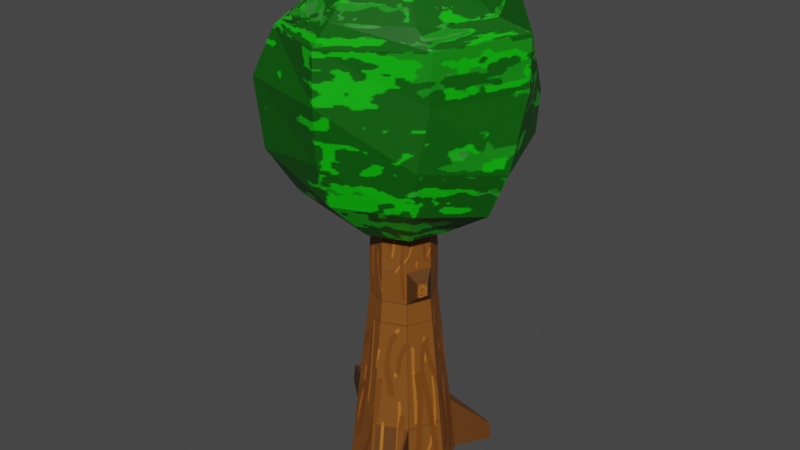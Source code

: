 # Source: tree_2.0_1_.blend  (saved by Blender 3.0.42; exported with 4.5.12 LTS)
import bpy
from mathutils import Matrix  # noqa: F401  (used for matrix-valued properties, if any)

bpy.ops.wm.read_factory_settings(use_empty=True)
scene = bpy.context.scene
scene.name = 'Scene'

# ---- collections
col_collection = bpy.data.collections.new('Collection'); scene.collection.children.link(col_collection)

# ---- images (referenced by path relative to the original .blend; pixels are not part of the script)
import os
ASSET_DIR = os.environ.get("B2B_ASSET_DIR", "")  # directory of the original .blend (textures are referenced by path, not embedded)
HERE = os.path.dirname(os.path.abspath(__file__))  # packed textures are extracted next to this script under _unpacked/

def load_image(name, relpath, width, height, colorspace="sRGB"):
    """Load a texture the original file referenced (path relative to the .blend, or extracted next to this script)."""
    p = next((c for c in (os.path.join(HERE, relpath), os.path.join(ASSET_DIR, relpath)) if relpath and os.path.exists(c)), "")
    if p:
        img = bpy.data.images.load(p, check_existing=True)
        img.name = name
    else:  # same state as the original file: an image datablock whose file is absent (Cycles renders it pink)
        img = bpy.data.images.new(name, width, height)
        img.source = "FILE"
        img.filepath = "//" + (relpath or name)
    img.colorspace_settings.name = colorspace
    return img
img_tree_2_1_png = load_image('tree 2.1.png', '_unpacked/tree_2.1.5232ba05.png', 1024, 1024, 'sRGB')
img_tree_leafs_lod_2_png = load_image('tree leafs lod 2.png', '_unpacked/tree_leafs_lod_2.230be4b8.png', 397, 372, 'sRGB')

# ---- materials (node trees are filled in below, after node groups)
mat_material_002 = bpy.data.materials.new('Material.002')
mat_material_002.use_transparent_shadow = False
mat_material_001 = bpy.data.materials.new('Material.001')
mat_material_001.use_transparent_shadow = False

# ---- material node trees
mat_material_002.use_nodes = True; mat_material_002.node_tree.nodes.clear()
_N = mat_material_002.node_tree.nodes; _L = mat_material_002.node_tree.links
n0 = _N.new('ShaderNodeBsdfPrincipled'); n0.name = 'Principled BSDF'; n0.location = (10, 300)
n0.distribution = 'GGX'
n0.subsurface_method = 'BURLEY'
n0.inputs[3].default_value = 1.45
n0.inputs[27].default_value = (0.0, 0.0, 0.0, 1.0)
n0.inputs[28].default_value = 1.0
n1 = _N.new('ShaderNodeOutputMaterial'); n1.name = 'Material Output'; n1.location = (300, 300)
n2 = _N.new('ShaderNodeTexImage'); n2.name = 'Image Texture'; n2.location = (-342, 193)
n2.image = img_tree_2_1_png
_L.new(n0.outputs[0], n1.inputs[0])
_L.new(n2.outputs[0], n0.inputs[0])
n1.is_active_output = True
mat_material_001.use_nodes = True; mat_material_001.node_tree.nodes.clear()
_N = mat_material_001.node_tree.nodes; _L = mat_material_001.node_tree.links
n0 = _N.new('ShaderNodeBsdfPrincipled'); n0.name = 'Principled BSDF'; n0.location = (10, 300)
n0.distribution = 'GGX'
n0.subsurface_method = 'BURLEY'
n0.inputs[3].default_value = 1.45
n0.inputs[27].default_value = (0.0, 0.0, 0.0, 1.0)
n0.inputs[28].default_value = 1.0
n1 = _N.new('ShaderNodeOutputMaterial'); n1.name = 'Material Output'; n1.location = (300, 300)
n2 = _N.new('ShaderNodeTexImage'); n2.name = 'Image Texture'; n2.location = (-299, 158)
n2.image = img_tree_leafs_lod_2_png
_L.new(n0.outputs[0], n1.inputs[0])
_L.new(n2.outputs[0], n0.inputs[0])
n1.is_active_output = True

# ---- world
world_world = bpy.data.worlds.new('World'); scene.world = world_world
world_world.use_nodes = True; world_world.node_tree.nodes.clear()
_N = world_world.node_tree.nodes; _L = world_world.node_tree.links
n0 = _N.new('ShaderNodeOutputWorld'); n0.name = 'World Output'; n0.location = (300, 300)
n1 = _N.new('ShaderNodeBackground'); n1.name = 'Background'; n1.location = (10, 300)
n1.inputs[0].default_value = (0.05088, 0.05088, 0.05088, 1.0)
_L.new(n1.outputs[0], n0.inputs[0])
n0.is_active_output = True
world_world.color = (0.05088, 0.05088, 0.05088)
world_world.use_sun_shadow = False
world_world.sun_shadow_jitter_overblur = 0.0

# ---- meshes
me_cylinder_001 = bpy.data.meshes.new('Cylinder.001')
me_cylinder_001.from_pydata([(-2.888e-09, 1.657, -2.973), (0.0, 1.0, 2.973), (1.171, 1.171, -2.973), (0.7071, 0.7071, 2.973), (1.657, -6.463e-08, -2.973), (1.0, -4.371e-08, 2.973), (1.171, -1.171, -2.973), (0.7071, -0.7071, 2.973), (-1.477e-07, -1.657, -2.973), (-8.742e-08, -1.0, 2.973), (-1.171, -1.171, -2.973), (-0.7071, -0.7071, 2.973), (-1.657, 2.754e-08, -2.973), (-1.0, 1.192e-08, 2.973), (-1.171, 1.171, -2.973), (-0.7071, 0.7071, 2.973), (0.7071, 0.7071, 3.994), (0.0, 1.0, 3.994), (6.937e-10, 0.9069, 6.175), (0.0, 1.0, 2.967), (0.6413, 0.6413, 6.175), (0.7071, 0.7071, 2.967), (0.9069, -4.103e-08, 6.175), (1.0, -4.371e-08, 2.967), (0.6413, -0.6413, 6.175), (0.7071, -0.7071, 2.967), (-7.859e-08, -0.9069, 6.175), (-8.742e-08, -1.0, 2.967), (-0.6413, -0.6413, 6.175), (-0.7071, -0.7071, 2.967), (-0.9069, 9.427e-09, 6.175), (-1.0, 1.192e-08, 2.967), (-0.6413, 0.6413, 6.175), (-0.7071, 0.7071, 2.967), (1.0, -4.371e-08, 3.994), (0.7071, -0.7071, 3.994), (-8.742e-08, -1.0, 3.994), (-0.7071, -0.7071, 3.994), (-1.0, 1.192e-08, 3.994), (-0.7071, 0.7071, 3.994), (1.193, -0.3707, 3.766), (1.06, -0.6903, 3.766), (1.06, -0.6903, 3.301), (1.193, -0.3707, 3.301), (-2.009e-09, 1.457, -1.162), (1.03, 1.03, -1.162), (1.457, -5.826e-08, -1.162), (1.03, -1.03, -1.162), (-1.294e-07, -1.457, -1.162), (-1.03, -1.03, -1.162), (-1.457, 2.278e-08, -1.162), (-1.03, 1.03, -1.162), (2.074, -3.376, -2.334), (2.193, -3.628, -3.156), (1.627, -3.84, -3.147), (1.576, -3.562, -2.326), (-3.708, 1.843, -2.364), (-3.78, 1.843, -3.013), (-3.606, 2.263, -3.013), (-3.555, 2.213, -2.364), (1.439, 2.401, -2.975), (1.798, 2.252, -2.975), (1.755, 2.209, -2.419), (1.439, 2.34, -2.419), (-1.079, 0.7144, 2.461), (-1.268, 0.2577, 2.461), (-1.223, 0.2577, 2.868), (-1.047, 0.6826, 2.868), (-0.76, 0.76, 2.296), (-1.075, 1.37e-08, 2.296), (-0.76, -0.76, 2.296), (-9.429e-08, -1.075, 2.296), (0.76, -0.76, 2.296), (1.075, -4.609e-08, 2.296), (0.76, 0.76, 2.296), (-3.289e-10, 1.075, 2.296), (-0.2322, 1.564, 12.63), (-0.2322, 2.902, 11.74), (-0.1276, 3.31, 10.68), (-0.1276, 3.624, 9.1), (-4.764e-08, 3.546, 7.827), (-4.764e-08, 2.653, 6.489), (-4.764e-08, 1.578, 5.333), (1.116, 1.116, 12.95), (2.061, 2.061, 12.06), (2.566, 2.195, 10.68), (2.788, 2.417, 9.1), (2.693, 2.431, 7.827), (2.061, 1.799, 6.489), (1.116, 1.116, 5.333), (1.446, -8.229e-08, 12.64), (2.784, -8.229e-08, 11.75), (3.662, 0.491, 11.3), (3.67, 0.491, 9.767), (3.503, -6.44e-09, 7.608), (2.915, -1.234e-07, 6.227), (1.578, -1.234e-07, 5.333), (0.9843, -1.116, 12.64), (1.93, -1.886, 11.66), (2.547, -2.027, 11.21), (2.463, -1.987, 9.767), (2.204, -2.172, 7.996), (1.878, -1.977, 6.615), (1.116, -1.116, 5.333), (-0.1237, -1.596, 12.58), (-0.1237, -2.758, 11.6), (0.0572, -3.541, 11.14), (0.0572, -3.592, 9.647), (-0.1831, -3.287, 7.953), (-0.1831, -2.831, 6.615), (-3.852e-08, -1.578, 5.333), (-3.025e-07, -3.874e-07, 13.26), (-1.239, -1.134, 12.58), (-1.748, -2.08, 11.55), (-2.199, -2.601, 11.09), (-2.858, -2.822, 9.647), (-2.693, -2.693, 7.564), (-2.061, -2.061, 6.227), (-1.116, -1.116, 5.333), (-1.578, -1.234e-07, 12.95), (-2.478, -1.058e-07, 11.93), (-3.371, -1.058e-07, 10.59), (-3.598, 1.707e-08, 9.011), (-3.284, 1.707e-08, 7.433), (-2.915, -1.234e-07, 6.227), (-1.578, -1.234e-07, 5.333), (-4.764e-08, -1.325e-07, 5.019), (-1.348, 1.102, 12.63), (-2.293, 2.048, 11.74), (-2.693, 2.693, 10.72), (-2.39, 2.915, 9.011), (-2.168, 2.693, 7.433), (-2.061, 2.061, 6.227), (-1.116, 1.116, 5.333)], [], [(75, 1, 3, 74), (74, 3, 5, 73), (73, 5, 7, 72), (72, 7, 9, 71), (71, 9, 11, 70), (70, 11, 13, 69), (3, 1, 15, 13, 11, 9, 7, 5), (15, 68, 64, 67), (68, 15, 1, 75), (0, 2, 4, 6, 8, 10, 12, 14), (12, 50, 56, 57), (20, 22, 34, 16), (17, 16, 21, 19), (10, 49, 50, 12), (22, 24, 35, 34), (16, 34, 23, 21), (25, 42, 41, 35), (24, 26, 36, 35), (23, 43, 42, 25), (35, 41, 40, 34), (26, 28, 37, 36), (35, 36, 27, 25), (34, 40, 43, 23), (28, 30, 38, 37), (36, 37, 29, 27), (40, 41, 42, 43), (30, 32, 39, 38), (37, 38, 31, 29), (21, 23, 25, 27, 29, 31, 33, 19), (32, 18, 17, 39), (38, 39, 33, 31), (14, 51, 44, 0), (18, 20, 16, 17), (39, 17, 19, 33), (18, 32, 30, 28, 26, 24, 22, 20), (8, 48, 49, 10), (6, 47, 52, 53), (4, 46, 47, 6), (2, 45, 46, 4), (45, 2, 61, 62), (53, 52, 55, 54), (47, 48, 55, 52), (48, 8, 54, 55), (8, 6, 53, 54), (57, 56, 59, 58), (51, 14, 58, 59), (14, 12, 57, 58), (50, 51, 59, 56), (60, 63, 62, 61), (44, 45, 62, 63), (0, 44, 63, 60), (2, 0, 60, 61), (51, 68, 75, 44), (50, 69, 68, 51), (49, 70, 69, 50), (48, 71, 70, 49), (47, 72, 71, 48), (46, 73, 72, 47), (45, 74, 73, 46), (44, 75, 74, 45), (65, 66, 67, 64), (68, 69, 65, 64), (13, 15, 67, 66), (69, 13, 66, 65), (77, 76, 83, 84), (82, 81, 88, 89), (80, 79, 86, 87), (78, 77, 84, 85), (76, 111, 83), (126, 82, 89), (81, 80, 87, 88), (79, 78, 85, 86), (87, 86, 93, 94), (85, 84, 91, 92), (83, 111, 90), (126, 89, 96), (88, 87, 94, 95), (86, 85, 92, 93), (84, 83, 90, 91), (89, 88, 95, 96), (126, 96, 103), (95, 94, 101, 102), (93, 92, 99, 100), (91, 90, 97, 98), (96, 95, 102, 103), (94, 93, 100, 101), (92, 91, 98, 99), (90, 111, 97), (100, 99, 106, 107), (98, 97, 104, 105), (103, 102, 109, 110), (101, 100, 107, 108), (99, 98, 105, 106), (97, 111, 104), (126, 103, 110), (102, 101, 108, 109), (110, 109, 117, 118), (108, 107, 115, 116), (106, 105, 113, 114), (104, 111, 112), (126, 110, 118), (109, 108, 116, 117), (107, 106, 114, 115), (105, 104, 112, 113), (114, 113, 120, 121), (112, 111, 119), (126, 118, 125), (117, 116, 123, 124), (115, 114, 121, 122), (113, 112, 119, 120), (118, 117, 124, 125), (116, 115, 122, 123), (126, 125, 133), (124, 123, 131, 132), (122, 121, 129, 130), (120, 119, 127, 128), (125, 124, 132, 133), (123, 122, 130, 131), (121, 120, 128, 129), (119, 111, 127), (128, 127, 76, 77), (133, 132, 81, 82), (131, 130, 79, 80), (129, 128, 77, 78), (127, 111, 76), (126, 133, 82), (132, 131, 80, 81), (130, 129, 78, 79)])
me_cylinder_001.polygons.foreach_set('material_index', [0, 0, 0, 0, 0, 0, 0, 0, 0, 0, 0, 0, 0, 0, 0, 0, 0, 0, 0, 0, 0, 0, 0, 0, 0, 0, 0, 0, 0, 0, 0, 0, 0, 0, 0, 0, 0, 0, 0, 0, 0, 0, 0, 0, 0, 0, 0, 0, 0, 0, 0, 0, 0, 0, 0, 0, 0, 0, 0, 0, 0, 0, 0, 0, 1, 1, 1, 1, 1, 1, 1, 1, 1, 1, 1, 1, 1, 1, 1, 1, 1, 1, 1, 1, 1, 1, 1, 1, 1, 1, 1, 1, 1, 1, 1, 1, 1, 1, 1, 1, 1, 1, 1, 1, 1, 1, 1, 1, 1, 1, 1, 1, 1, 1, 1, 1, 1, 1, 1, 1, 1, 1, 1, 1, 1, 1, 1, 1])
_uv = me_cylinder_001.uv_layers.new(name='UVMap')
_uv.uv.foreach_set('vector', [0.9982, 0.4234, 0.9982, 0.4491, 0.9419, 0.4491, 0.9419, 0.4234, 0.9419, 0.4234, 0.9419, 0.4491, 0.8855, 0.4491, 0.8855, 0.4234, 0.8855, 0.4234, 0.8855, 0.4491, 0.8292, 0.4491, 0.8292, 0.4234, 0.8292, 0.4234, 0.8292, 0.4491, 0.7728, 0.4491, 0.7728, 0.4234, 0.7728, 0.4234, 0.7728, 0.4491, 0.7165, 0.4491, 0.7165, 0.4234, 0.7165, 0.4234, 0.7165, 0.4491, 0.6602, 0.4491, 0.6602, 0.4234, 0.7366, 0.1875, 0.6602, 0.2192, 0.5837, 0.1875, 0.552, 0.111, 0.5837, 0.03454, 0.6602, 0.002857, 0.7366, 0.03454, 0.7683, 0.111, 0.6038, 0.4491, 0.6038, 0.4234, 0.6038, 0.4234, 0.6038, 0.4491, 0.6038, 0.4234, 0.6038, 0.4491, 0.5475, 0.4491, 0.5475, 0.4234, 0.8855, 0.2192, 0.962, 0.1875, 0.9937, 0.111, 0.962, 0.03454, 0.8855, 0.002857, 0.809, 0.03454, 0.7773, 0.111, 0.809, 0.1875, 0.6602, 0.2237, 0.6602, 0.2923, 0.6602, 0.2923, 0.6602, 0.2237, 0.4885, 0.7255, 0.42, 0.7255, 0.42, 0.949, 0.4885, 0.949, 0.5571, 0.949, 0.4885, 0.949, 0.4885, 0.9996, 0.5571, 0.9996, 0.7165, 0.2237, 0.7165, 0.2923, 0.6602, 0.2923, 0.6602, 0.2237, 0.42, 0.7255, 0.3515, 0.7255, 0.3515, 0.949, 0.42, 0.949, 0.4885, 0.949, 0.42, 0.949, 0.42, 0.9996, 0.4885, 0.9996, 0.3515, 0.9996, 0.3515, 0.9996, 0.3515, 0.949, 0.3515, 0.949, 0.3515, 0.7255, 0.283, 0.7255, 0.283, 0.949, 0.3515, 0.949, 0.2775, 0.5884, 0.2775, 0.5884, 0.239, 0.4954, 0.239, 0.4954, 0.3515, 0.949, 0.3515, 0.949, 0.42, 0.949, 0.42, 0.949, 0.283, 0.7255, 0.2144, 0.7255, 0.2144, 0.949, 0.283, 0.949, 0.3515, 0.949, 0.283, 0.949, 0.283, 0.9996, 0.3515, 0.9996, 0.42, 0.949, 0.42, 0.949, 0.42, 0.9996, 0.42, 0.9996, 0.2144, 0.7255, 0.1459, 0.7255, 0.1459, 0.949, 0.2144, 0.949, 0.283, 0.949, 0.2144, 0.949, 0.2144, 0.9996, 0.283, 0.9996, 0.42, 0.949, 0.3515, 0.949, 0.3515, 0.9996, 0.42, 0.9996, 0.1459, 0.7255, 0.0774, 0.7255, 0.0774, 0.949, 0.1459, 0.949, 0.2144, 0.949, 0.1459, 0.949, 0.1459, 0.9996, 0.2144, 0.9996, 0.239, 0.6815, 0.2775, 0.5884, 0.239, 0.4954, 0.1459, 0.4569, 0.05289, 0.4954, 0.01436, 0.5884, 0.05289, 0.6815, 0.1459, 0.72, 0.0774, 0.7255, 0.008876, 0.7255, 0.008876, 0.949, 0.0774, 0.949, 0.1459, 0.949, 0.0774, 0.949, 0.0774, 0.9996, 0.1459, 0.9996, 0.6038, 0.2237, 0.6038, 0.2923, 0.5475, 0.2923, 0.5475, 0.2237, 0.5571, 0.7255, 0.4885, 0.7255, 0.4885, 0.949, 0.5571, 0.949, 0.0774, 0.949, 0.008876, 0.949, 0.008876, 0.9996, 0.0774, 0.9996, 0.42, 0.72, 0.327, 0.6815, 0.2885, 0.5884, 0.327, 0.4954, 0.42, 0.4569, 0.5131, 0.4954, 0.5516, 0.5884, 0.5131, 0.6815, 0.7728, 0.2237, 0.7728, 0.2923, 0.7165, 0.2923, 0.7165, 0.2237, 0.8292, 0.2237, 0.8292, 0.2923, 0.8292, 0.2923, 0.8292, 0.2237, 0.8855, 0.2237, 0.8855, 0.2923, 0.8292, 0.2923, 0.8292, 0.2237, 0.9419, 0.2237, 0.9419, 0.2923, 0.8855, 0.2923, 0.8855, 0.2237, 0.9419, 0.2923, 0.9419, 0.2237, 0.9419, 0.2237, 0.9419, 0.2923, 0.8292, 0.2237, 0.8292, 0.2923, 0.7728, 0.2923, 0.7728, 0.2237, 0.8292, 0.2923, 0.7728, 0.2923, 0.7728, 0.2923, 0.8292, 0.2923, 0.7728, 0.2923, 0.7728, 0.2237, 0.7728, 0.2237, 0.7728, 0.2923, 0.8855, 0.002857, 0.962, 0.03454, 0.962, 0.03454, 0.8855, 0.002857, 0.6602, 0.2237, 0.6602, 0.2923, 0.6038, 0.2923, 0.6038, 0.2237, 0.6038, 0.2923, 0.6038, 0.2237, 0.6038, 0.2237, 0.6038, 0.2923, 0.809, 0.1875, 0.7773, 0.111, 0.7773, 0.111, 0.809, 0.1875, 0.6602, 0.2923, 0.6038, 0.2923, 0.6038, 0.2923, 0.6602, 0.2923, 0.9982, 0.2237, 0.9982, 0.2923, 0.9419, 0.2923, 0.9419, 0.2237, 0.9982, 0.2923, 0.9419, 0.2923, 0.9419, 0.2923, 0.9982, 0.2923, 0.5475, 0.2237, 0.5475, 0.2923, 0.5475, 0.2923, 0.5475, 0.2237, 0.962, 0.1875, 0.8855, 0.2192, 0.8855, 0.2192, 0.962, 0.1875, 0.6038, 0.2923, 0.6038, 0.4234, 0.5475, 0.4234, 0.5475, 0.2923, 0.6602, 0.2923, 0.6602, 0.4234, 0.6038, 0.4234, 0.6038, 0.2923, 0.7165, 0.2923, 0.7165, 0.4234, 0.6602, 0.4234, 0.6602, 0.2923, 0.7728, 0.2923, 0.7728, 0.4234, 0.7165, 0.4234, 0.7165, 0.2923, 0.8292, 0.2923, 0.8292, 0.4234, 0.7728, 0.4234, 0.7728, 0.2923, 0.8855, 0.2923, 0.8855, 0.4234, 0.8292, 0.4234, 0.8292, 0.2923, 0.9419, 0.2923, 0.9419, 0.4234, 0.8855, 0.4234, 0.8855, 0.2923, 0.9982, 0.2923, 0.9982, 0.4234, 0.9419, 0.4234, 0.9419, 0.2923, 0.6602, 0.4234, 0.6602, 0.4491, 0.6038, 0.4491, 0.6038, 0.4234, 0.6038, 0.4234, 0.6602, 0.4234, 0.6602, 0.4234, 0.6038, 0.4234, 0.552, 0.111, 0.5837, 0.1875, 0.5837, 0.1875, 0.552, 0.111, 0.6602, 0.4234, 0.6602, 0.4491, 0.6602, 0.4491, 0.6602, 0.4234, 0.75, 0.75, 0.75, 0.875, 0.625, 0.875, 0.625, 0.75, 0.75, 0.125, 0.75, 0.25, 0.625, 0.25, 0.625, 0.125, 0.75, 0.375, 0.75, 0.5, 0.625, 0.5, 0.625, 0.375, 0.75, 0.625, 0.75, 0.75, 0.625, 0.75, 0.625, 0.625, 0.75, 0.875, 0.6875, 1.0, 0.625, 0.875, 0.6875, 0.0, 0.75, 0.125, 0.625, 0.125, 0.75, 0.25, 0.75, 0.375, 0.625, 0.375, 0.625, 0.25, 0.75, 0.5, 0.75, 0.625, 0.625, 0.625, 0.625, 0.5, 0.625, 0.375, 0.625, 0.5, 0.5, 0.5, 0.5, 0.375, 0.625, 0.625, 0.625, 0.75, 0.5, 0.75, 0.5, 0.625, 0.625, 0.875, 0.5625, 1.0, 0.5, 0.875, 0.5625, 0.0, 0.625, 0.125, 0.5, 0.125, 0.625, 0.25, 0.625, 0.375, 0.5, 0.375, 0.5, 0.25, 0.625, 0.5, 0.625, 0.625, 0.5, 0.625, 0.5, 0.5, 0.625, 0.75, 0.625, 0.875, 0.5, 0.875, 0.5, 0.75, 0.625, 0.125, 0.625, 0.25, 0.5, 0.25, 0.5, 0.125, 0.4375, 0.0, 0.5, 0.125, 0.375, 0.125, 0.5, 0.25, 0.5, 0.375, 0.375, 0.375, 0.375, 0.25, 0.5, 0.5, 0.5, 0.625, 0.375, 0.625, 0.375, 0.5, 0.5, 0.75, 0.5, 0.875, 0.375, 0.875, 0.375, 0.75, 0.5, 0.125, 0.5, 0.25, 0.375, 0.25, 0.375, 0.125, 0.5, 0.375, 0.5, 0.5, 0.375, 0.5, 0.375, 0.375, 0.5, 0.625, 0.5, 0.75, 0.375, 0.75, 0.375, 0.625, 0.5, 0.875, 0.4375, 1.0, 0.375, 0.875, 0.375, 0.5, 0.375, 0.625, 0.25, 0.625, 0.25, 0.5, 0.375, 0.75, 0.375, 0.875, 0.25, 0.875, 0.25, 0.75, 0.375, 0.125, 0.375, 0.25, 0.25, 0.25, 0.25, 0.125, 0.375, 0.375, 0.375, 0.5, 0.25, 0.5, 0.25, 0.375, 0.375, 0.625, 0.375, 0.75, 0.25, 0.75, 0.25, 0.625, 0.375, 0.875, 0.3125, 1.0, 0.25, 0.875, 0.3125, 0.0, 0.375, 0.125, 0.25, 0.125, 0.375, 0.25, 0.375, 0.375, 0.25, 0.375, 0.25, 0.25, 0.25, 0.125, 0.25, 0.25, 0.125, 0.25, 0.125, 0.125, 0.25, 0.375, 0.25, 0.5, 0.125, 0.5, 0.125, 0.375, 0.25, 0.625, 0.25, 0.75, 0.125, 0.75, 0.125, 0.625, 0.25, 0.875, 0.1875, 1.0, 0.125, 0.875, 0.1875, 0.0, 0.25, 0.125, 0.125, 0.125, 0.25, 0.25, 0.25, 0.375, 0.125, 0.375, 0.125, 0.25, 0.25, 0.5, 0.25, 0.625, 0.125, 0.625, 0.125, 0.5, 0.25, 0.75, 0.25, 0.875, 0.125, 0.875, 0.125, 0.75, 0.125, 0.625, 0.125, 0.75, 0.0, 0.75, 0.0, 0.625, 0.125, 0.875, 0.0625, 1.0, 0.0, 0.875, 0.0625, 0.0, 0.125, 0.125, 0.0, 0.125, 0.125, 0.25, 0.125, 0.375, 0.0, 0.375, 0.0, 0.25, 0.125, 0.5, 0.125, 0.625, 0.0, 0.625, 0.0, 0.5, 0.125, 0.75, 0.125, 0.875, 0.0, 0.875, 0.0, 0.75, 0.125, 0.125, 0.125, 0.25, 0.0, 0.25, 0.0, 0.125, 0.125, 0.375, 0.125, 0.5, 0.0, 0.5, 0.0, 0.375, 0.9375, 0.0, 1.0, 0.125, 0.875, 0.125, 1.0, 0.25, 1.0, 0.375, 0.875, 0.375, 0.875, 0.25, 1.0, 0.5, 1.0, 0.625, 0.875, 0.625, 0.875, 0.5, 1.0, 0.75, 1.0, 0.875, 0.875, 0.875, 0.875, 0.75, 1.0, 0.125, 1.0, 0.25, 0.875, 0.25, 0.875, 0.125, 1.0, 0.375, 1.0, 0.5, 0.875, 0.5, 0.875, 0.375, 1.0, 0.625, 1.0, 0.75, 0.875, 0.75, 0.875, 0.625, 1.0, 0.875, 0.9375, 1.0, 0.875, 0.875, 0.875, 0.75, 0.875, 0.875, 0.75, 0.875, 0.75, 0.75, 0.875, 0.125, 0.875, 0.25, 0.75, 0.25, 0.75, 0.125, 0.875, 0.375, 0.875, 0.5, 0.75, 0.5, 0.75, 0.375, 0.875, 0.625, 0.875, 0.75, 0.75, 0.75, 0.75, 0.625, 0.875, 0.875, 0.8125, 1.0, 0.75, 0.875, 0.8125, 0.0, 0.875, 0.125, 0.75, 0.125, 0.875, 0.25, 0.875, 0.375, 0.75, 0.375, 0.75, 0.25, 0.875, 0.5, 0.875, 0.625, 0.75, 0.625, 0.75, 0.5])
me_cylinder_001.materials.append(mat_material_002)
me_cylinder_001.materials.append(mat_material_001)
me_cylinder_001.use_remesh_fix_poles = True
me_cylinder_001.use_remesh_preserve_attributes = False
me_cylinder_001.update()

# ---- objects
ob_cylinder = bpy.data.objects.new('Cylinder', me_cylinder_001)

# ---- transforms, parenting, visibility, modifiers, constraints
ob_cylinder.location = (0.0, 0.0, 0.0)

# ---- collection membership
col_collection.objects.link(ob_cylinder)

# ---- scene / render settings (as saved in the file)
scene.frame_start = 1; scene.frame_end = 250; scene.frame_set(1)
scene.render.engine = 'BLENDER_EEVEE_NEXT'
scene.cycles.use_denoising = False
scene.cycles.samples = 128
scene.cycles.sampling_pattern = 'TABULATED_SOBOL'
scene.cycles.use_adaptive_sampling = False
scene.cycles.use_light_tree = False
scene.view_settings.view_transform = 'Filmic'
bpy.context.view_layer.update()

# ---- added for rendering (the .blend has no active camera and no usable light): camera, sun
cam_auto = bpy.data.cameras.new('AutoCamera')
cam_auto.lens = 50.0
cam_auto.sensor_width = 36.0
cam_auto.clip_end = 1000.0
ob_auto_camera = bpy.data.objects.new('AutoCamera', cam_auto)
scene.collection.objects.link(ob_auto_camera)
ob_auto_camera.location = (18.0014, -21.7755, 19.499)
ob_auto_camera.rotation_euler = (1.09748, -7.21219e-08, 0.694738)
scene.camera = ob_auto_camera
light_auto_sun = bpy.data.lights.new('AutoSun', 'SUN')
light_auto_sun.energy = 3.0
light_auto_sun.angle = 0.0523599
ob_auto_sun = bpy.data.objects.new('AutoSun', light_auto_sun)
scene.collection.objects.link(ob_auto_sun)
ob_auto_sun.rotation_euler = (0.872665, 0.174533, 0.523599)
bpy.context.view_layer.update()
